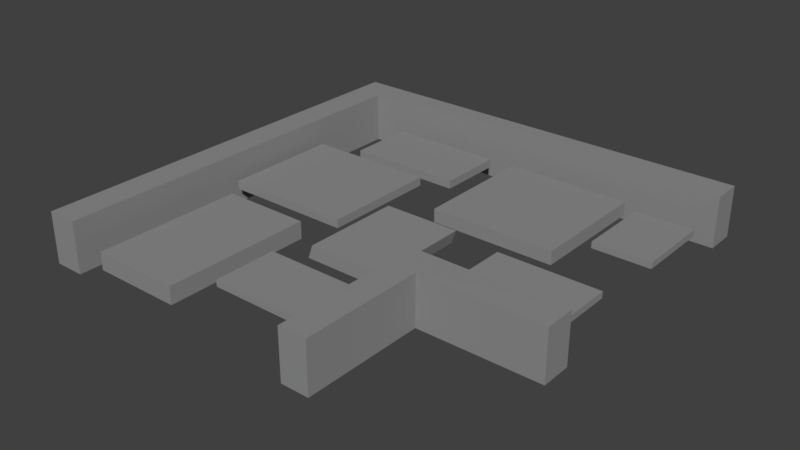 # Source: CobbleRoadBend1.blend  (saved by Blender 2.79.0; exported with 4.5.12 LTS)
import bpy
from mathutils import Matrix  # noqa: F401  (used for matrix-valued properties, if any)

bpy.ops.wm.read_factory_settings(use_empty=True)
scene = bpy.context.scene
scene.name = 'Scene'

# ---- collections
col_collection_1 = bpy.data.collections.new('Collection 1'); scene.collection.children.link(col_collection_1)

# ---- materials (node trees are filled in below, after node groups)
mat_stonedark = bpy.data.materials.new('StoneDark')
mat_stonedark.alpha_threshold = 0.0
mat_stonedark.use_transparent_shadow = False
mat_stonedark.diffuse_color = (0.2747, 0.2747, 0.2747, 1.0)
mat_stonedark.roughness = 0.5

# ---- material node trees

# ---- world
world_world = bpy.data.worlds.new('World'); scene.world = world_world
world_world.color = (0.05088, 0.05088, 0.05088)
world_world.use_sun_shadow = False
world_world.sun_shadow_jitter_overblur = 0.0
world_world.cycles.sampling_method = 'MANUAL'

# ---- meshes
me_cube_024 = bpy.data.meshes.new('Cube.024')
me_cube_024.from_pydata([(0.4481, -0.8126, -0.2056), (0.4481, -0.8126, 0.217), (0.4481, 2.982, -0.2056), (0.4481, 2.982, 0.217), (5.423, -0.8126, -0.2056), (5.423, -0.8126, 0.217), (5.423, 2.982, -0.2056), (5.423, 2.982, 0.217)], [], [(0, 1, 3, 2), (2, 3, 7, 6), (6, 7, 5, 4), (4, 5, 1, 0), (7, 3, 1, 5)])
me_cube_024.materials.append(mat_stonedark)
me_cube_024.use_remesh_preserve_volume = False
me_cube_024.use_remesh_preserve_attributes = False
me_cube_024.use_mirror_vertex_groups = False
me_cube_024.update()
me_cube_085 = bpy.data.meshes.new('Cube.085')
me_cube_085.from_pydata([(-1.013, -1.379, -0.1307), (-1.008, -1.494, 0.217), (-1.013, 0.6203, -0.1307), (-1.008, 0.5053, 0.217), (1.576, -1.379, -0.1307), (1.58, -1.494, 0.217), (1.576, 0.6203, -0.1307), (1.58, 0.5053, 0.217)], [], [(0, 1, 3, 2), (2, 3, 7, 6), (6, 7, 5, 4), (4, 5, 1, 0), (7, 3, 1, 5)])
me_cube_085.materials.append(mat_stonedark)
me_cube_085.use_remesh_preserve_volume = False
me_cube_085.use_remesh_preserve_attributes = False
me_cube_085.use_mirror_vertex_groups = False
me_cube_085.update()
me_cube_084 = bpy.data.meshes.new('Cube.084')
me_cube_084.from_pydata([(-1.008, -2.843, -0.2056), (-1.008, -2.843, 0.217), (-1.008, 0.5752, -0.2056), (-1.008, 0.5752, 0.217), (4.908, -2.843, -0.2056), (4.908, -2.843, 0.217), (4.908, 0.5752, -0.2056), (4.908, 0.5752, 0.217)], [], [(0, 1, 3, 2), (2, 3, 7, 6), (6, 7, 5, 4), (4, 5, 1, 0), (7, 3, 1, 5)])
me_cube_084.materials.append(mat_stonedark)
me_cube_084.use_remesh_preserve_volume = False
me_cube_084.use_remesh_preserve_attributes = False
me_cube_084.use_mirror_vertex_groups = False
me_cube_084.update()
me_cube_083 = bpy.data.meshes.new('Cube.083')
me_cube_083.from_pydata([(-1.519, -4.871, -0.2056), (-1.519, -4.871, 0.217), (-1.519, 1.0, -0.2056), (-1.519, 1.0, 0.217), (4.908, -4.871, -0.2056), (4.908, -4.871, 0.217), (4.908, 1.0, -0.2056), (4.908, 1.0, 0.217)], [], [(0, 1, 3, 2), (2, 3, 7, 6), (6, 7, 5, 4), (4, 5, 1, 0), (7, 3, 1, 5)])
me_cube_083.materials.append(mat_stonedark)
me_cube_083.use_remesh_preserve_volume = False
me_cube_083.use_remesh_preserve_attributes = False
me_cube_083.use_mirror_vertex_groups = False
me_cube_083.update()
me_cube_082 = bpy.data.meshes.new('Cube.082')
me_cube_082.from_pydata([(-1.272, -1.162, -0.2056), (-1.272, -1.162, 0.217), (-1.272, 2.982, -0.2056), (-1.272, 2.982, 0.217), (5.423, -1.162, -0.2056), (5.423, -1.162, 0.217), (5.423, 2.982, -0.2056), (5.423, 2.982, 0.217)], [], [(0, 1, 3, 2), (2, 3, 7, 6), (6, 7, 5, 4), (4, 5, 1, 0), (7, 3, 1, 5)])
me_cube_082.materials.append(mat_stonedark)
me_cube_082.use_remesh_preserve_volume = False
me_cube_082.use_remesh_preserve_attributes = False
me_cube_082.use_mirror_vertex_groups = False
me_cube_082.update()
me_cube_081 = bpy.data.meshes.new('Cube.081')
me_cube_081.from_pydata([(-1.008, -1.162, -0.2056), (-1.008, -1.162, 0.217), (-1.008, 2.982, -0.2056), (-1.008, 2.982, 0.217), (5.423, -1.162, -0.2056), (5.423, -1.162, 0.217), (5.423, 2.982, -0.2056), (5.423, 2.982, 0.217)], [], [(0, 1, 3, 2), (2, 3, 7, 6), (6, 7, 5, 4), (4, 5, 1, 0), (7, 3, 1, 5)])
me_cube_081.materials.append(mat_stonedark)
me_cube_081.use_remesh_preserve_volume = False
me_cube_081.use_remesh_preserve_attributes = False
me_cube_081.use_mirror_vertex_groups = False
me_cube_081.update()
me_cube_080 = bpy.data.meshes.new('Cube.080')
me_cube_080.from_pydata([(0.3663, -4.87, -0.2056), (0.3663, -4.87, 0.217), (0.3663, -1.028, -0.2056), (0.3663, -1.028, 0.217), (4.288, -4.871, -0.2056), (4.288, -4.871, 0.217), (4.288, -1.029, -0.2056), (4.288, -1.029, 0.217)], [], [(0, 1, 3, 2), (2, 3, 7, 6), (6, 7, 5, 4), (4, 5, 1, 0), (7, 3, 1, 5)])
me_cube_080.materials.append(mat_stonedark)
me_cube_080.use_remesh_preserve_volume = False
me_cube_080.use_remesh_preserve_attributes = False
me_cube_080.use_mirror_vertex_groups = False
me_cube_080.update()
me_cube_079 = bpy.data.meshes.new('Cube.079')
me_cube_079.from_pydata([(-2.231, 1.415, -0.2155), (-2.231, 1.766, -0.2155), (-2.231, 1.766, 0.3745), (2.662, 1.766, -0.2155), (2.662, 1.766, 0.3745), (-2.231, 1.415, 0.3761), (2.317, 1.415, -0.2155), (2.317, 1.415, 0.3761), (2.317, -3.178, -0.2155), (2.662, -3.177, -0.2155), (2.662, -3.177, 0.3761), (2.317, -3.178, 0.3761), (-2.267, -1.774, -0.2155), (-2.267, -1.453, -0.2155), (-2.267, -1.453, 0.3656), (-2.267, -1.774, 0.3672), (-0.508, -1.454, -0.2155), (-0.508, -1.454, 0.3656), (-0.8601, -1.775, -0.2155), (-0.8601, -1.775, 0.3672), (-0.86, -3.185, -0.2155), (-0.508, -3.185, -0.2155), (-0.508, -3.185, 0.3672), (-0.86, -3.185, 0.3672)], [], [(1, 0, 5, 2), (5, 0, 6, 7), (8, 9, 10, 11), (7, 6, 8, 11), (13, 12, 15, 14), (14, 17, 16, 13), (19, 18, 20, 23), (20, 21, 22, 23), (17, 22, 21, 16), (15, 19, 23, 22, 17, 14), (15, 12, 18, 19), (5, 7, 11, 10, 4, 2), (3, 4, 10, 9), (2, 4, 3, 1)])
me_cube_079.materials.append(mat_stonedark)
me_cube_079.use_remesh_preserve_volume = False
me_cube_079.use_remesh_preserve_attributes = False
me_cube_079.use_mirror_vertex_groups = False
me_cube_079.update()
me_cube_078 = bpy.data.meshes.new('Cube.078')
me_cube_078.from_pydata([(-1.008, -1.162, -0.2056), (-1.008, -1.162, 0.217), (-1.008, 1.0, -0.2056), (-1.008, 1.0, 0.217), (2.599, -1.162, -0.2056), (2.599, -1.162, 0.217), (2.599, 1.0, -0.2056), (2.599, 1.0, 0.217)], [], [(0, 1, 3, 2), (2, 3, 7, 6), (6, 7, 5, 4), (4, 5, 1, 0), (7, 3, 1, 5)])
me_cube_078.materials.append(mat_stonedark)
me_cube_078.use_remesh_preserve_volume = False
me_cube_078.use_remesh_preserve_attributes = False
me_cube_078.use_mirror_vertex_groups = False
me_cube_078.update()

# ---- objects
ob_cube_033 = bpy.data.objects.new('Cube.033', me_cube_024)
ob_cube_019 = bpy.data.objects.new('Cube.019', me_cube_085)
ob_cube_018 = bpy.data.objects.new('Cube.018', me_cube_084)
ob_cube_017 = bpy.data.objects.new('Cube.017', me_cube_083)
ob_cube_016 = bpy.data.objects.new('Cube.016', me_cube_082)
ob_cube_015 = bpy.data.objects.new('Cube.015', me_cube_081)
ob_cube_014 = bpy.data.objects.new('Cube.014', me_cube_080)
ob_cube_013 = bpy.data.objects.new('Cube.013', me_cube_079)
ob_cube_012 = bpy.data.objects.new('Cube.012', me_cube_078)

# ---- transforms, parenting, visibility, modifiers, constraints
ob_cube_033.location = (3.707, 0.1341, 0.07502)
ob_cube_033.rotation_euler = (0.0, -0.0, 1.571)
ob_cube_033.scale = (0.2363, 0.2363, 0.2363)
ob_cube_033.lineart.crease_threshold = 0.0
ob_cube_019.location = (0.5641, -1.66, 0.02559)
ob_cube_019.rotation_euler = (0.0, -0.0, 1.57)
ob_cube_019.scale = (0.5997, 0.5997, 0.5997)
ob_cube_019.lineart.crease_threshold = 0.0
ob_cube_018.location = (0.08723, 0.7218, 0.06472)
ob_cube_018.rotation_euler = (0.0, -0.0, 3.141)
ob_cube_018.scale = (0.3011, 0.3011, 0.3011)
ob_cube_018.lineart.crease_threshold = 0.0
ob_cube_017.location = (-0.4734, -1.177, 0.08041)
ob_cube_017.rotation_euler = (0.0, -0.0, 3.141)
ob_cube_017.scale = (0.31, 0.31, 0.31)
ob_cube_017.lineart.crease_threshold = 0.0
ob_cube_016.location = (3.488, -1.076, 0.07502)
ob_cube_016.rotation_euler = (0.0, -0.0, 3.141)
ob_cube_016.scale = (0.2363, 0.2363, 0.2363)
ob_cube_016.lineart.crease_threshold = 0.0
ob_cube_015.location = (1.205, -2.938, 0.06972)
ob_cube_015.rotation_euler = (0.0, -0.0, 3.141)
ob_cube_015.scale = (0.2363, 0.2363, 0.2363)
ob_cube_015.lineart.crease_threshold = 0.0
ob_cube_014.location = (2.958, -0.8988, 0.05522)
ob_cube_014.rotation_euler = (0.0, -0.0, 3.141)
ob_cube_014.scale = (0.4964, 0.4964, 0.4964)
ob_cube_014.lineart.crease_threshold = 0.0
ob_cube_013.location = (-0.2399, -1.261, 0.0)
ob_cube_013.rotation_euler = (0.0, -0.0, 1.57)
ob_cube_013.scale = (1.34, 1.34, 1.34)
ob_cube_013.lineart.crease_threshold = 0.0
ob_cube_012.location = (-1.124, -3.491, -0.004047)
ob_cube_012.rotation_euler = (0.0, -0.0, 1.57)
ob_cube_012.scale = (0.6415, 0.6415, 0.6415)
ob_cube_012.lineart.crease_threshold = 0.0

# ---- collection membership
col_collection_1.objects.link(ob_cube_033)
col_collection_1.objects.link(ob_cube_019)
col_collection_1.objects.link(ob_cube_018)
col_collection_1.objects.link(ob_cube_017)
col_collection_1.objects.link(ob_cube_016)
col_collection_1.objects.link(ob_cube_015)
col_collection_1.objects.link(ob_cube_014)
col_collection_1.objects.link(ob_cube_013)
col_collection_1.objects.link(ob_cube_012)

# ---- scene / render settings (as saved in the file)
scene.frame_start = 1; scene.frame_end = 250; scene.frame_set(1)
scene.render.engine = 'BLENDER_EEVEE_NEXT'
scene.render.resolution_percentage = 50
scene.render.dither_intensity = 0.0
scene.cycles.use_denoising = False
scene.cycles.samples = 128
scene.cycles.sampling_pattern = 'TABULATED_SOBOL'
scene.cycles.use_adaptive_sampling = False
scene.cycles.use_light_tree = False
scene.cycles.blur_glossy = 0.0
scene.cycles.sample_clamp_indirect = 0.0
scene.view_settings.view_transform = 'Standard'
bpy.context.view_layer.update()

# ---- added for rendering (the .blend has no active camera and no usable light): camera, sun
cam_auto = bpy.data.cameras.new('AutoCamera')
cam_auto.lens = 50.0
cam_auto.sensor_width = 36.0
cam_auto.clip_end = 1000.0
ob_auto_camera = bpy.data.objects.new('AutoCamera', cam_auto)
scene.collection.objects.link(ob_auto_camera)
ob_auto_camera.location = (9.40741, -11.4321, 7.06459)
ob_auto_camera.rotation_euler = (1.09748, -7.21219e-08, 0.694738)
scene.camera = ob_auto_camera
light_auto_sun = bpy.data.lights.new('AutoSun', 'SUN')
light_auto_sun.energy = 3.0
light_auto_sun.angle = 0.0523599
ob_auto_sun = bpy.data.objects.new('AutoSun', light_auto_sun)
scene.collection.objects.link(ob_auto_sun)
ob_auto_sun.rotation_euler = (0.872665, 0.174533, 0.523599)
bpy.context.view_layer.update()
